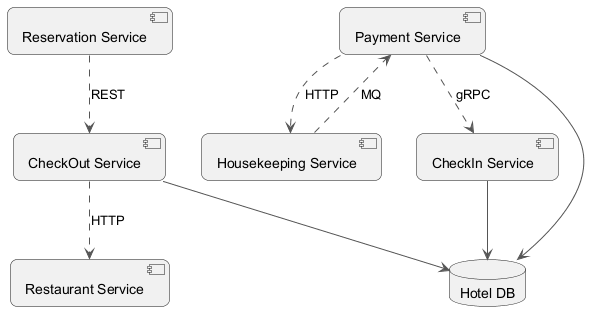

The diagram above was rendered by PlantUML. Its source (embedded in the PNG):
@startuml
skinparam backgroundColor #FFFFFF
skinparam roundCorner 15
skinparam ArrowColor #555555
component "Reservation Service" as C_ReservationService
component "Housekeeping Service" as C_HousekeepingService
component "CheckOut Service" as C_CheckOutService
component "Restaurant Service" as C_RestaurantService
component "Payment Service" as C_PaymentService
component "CheckIn Service" as C_CheckInService
database "Hotel DB" as DB_hotel
C_CheckOutService --> DB_hotel
C_PaymentService --> DB_hotel
C_CheckInService --> DB_hotel
C_PaymentService ..> C_HousekeepingService : HTTP
C_HousekeepingService ..> C_PaymentService : MQ
C_ReservationService ..> C_CheckOutService : REST
C_PaymentService ..> C_CheckInService : gRPC
C_CheckOutService ..> C_RestaurantService : HTTP
@enduml